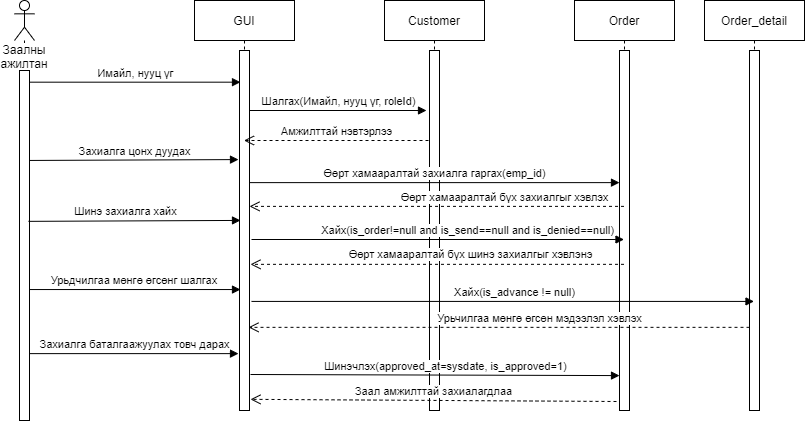

The diagram above was exported from draw.io. Its source (the exported page's mxGraphModel, read from the mxfile embedded in the PNG):
<mxGraphModel dx="868" dy="472" grid="1" gridSize="10" guides="1" tooltips="1" connect="1" arrows="1" fold="1" page="1" pageScale="1" pageWidth="850" pageHeight="1100" math="0" shadow="0">
  <root>
    <mxCell id="HmSnlUR82cW54WxfRB---0" />
    <mxCell id="HmSnlUR82cW54WxfRB---1" parent="HmSnlUR82cW54WxfRB---0" />
    <mxCell id="CjaGlWYtoLNouc_UiX3_-0" value="Заалны ажилтан" style="shape=umlLifeline;participant=umlActor;perimeter=lifelinePerimeter;whiteSpace=wrap;html=1;container=1;collapsible=0;recursiveResize=0;verticalAlign=top;spacingTop=36;labelBackgroundColor=#ffffff;outlineConnect=0;" parent="HmSnlUR82cW54WxfRB---1" vertex="1">
      <mxGeometry x="20" y="230" width="20" height="420" as="geometry" />
    </mxCell>
    <mxCell id="CjaGlWYtoLNouc_UiX3_-1" value="" style="html=1;points=[];perimeter=orthogonalPerimeter;" parent="CjaGlWYtoLNouc_UiX3_-0" vertex="1">
      <mxGeometry x="5" y="70" width="10" height="350" as="geometry" />
    </mxCell>
    <mxCell id="CjaGlWYtoLNouc_UiX3_-2" value="GUI" style="shape=umlLifeline;perimeter=lifelinePerimeter;whiteSpace=wrap;html=1;container=1;collapsible=0;recursiveResize=0;outlineConnect=0;" parent="HmSnlUR82cW54WxfRB---1" vertex="1">
      <mxGeometry x="200" y="230" width="100" height="410" as="geometry" />
    </mxCell>
    <mxCell id="CjaGlWYtoLNouc_UiX3_-3" value="" style="html=1;points=[];perimeter=orthogonalPerimeter;" parent="CjaGlWYtoLNouc_UiX3_-2" vertex="1">
      <mxGeometry x="45" y="50" width="10" height="360" as="geometry" />
    </mxCell>
    <mxCell id="CjaGlWYtoLNouc_UiX3_-4" value="Customer" style="shape=umlLifeline;perimeter=lifelinePerimeter;whiteSpace=wrap;html=1;container=1;collapsible=0;recursiveResize=0;outlineConnect=0;" parent="HmSnlUR82cW54WxfRB---1" vertex="1">
      <mxGeometry x="390" y="230" width="100" height="410" as="geometry" />
    </mxCell>
    <mxCell id="CjaGlWYtoLNouc_UiX3_-5" value="" style="html=1;points=[];perimeter=orthogonalPerimeter;" parent="CjaGlWYtoLNouc_UiX3_-4" vertex="1">
      <mxGeometry x="45" y="50" width="10" height="360" as="geometry" />
    </mxCell>
    <mxCell id="CjaGlWYtoLNouc_UiX3_-6" value="Order" style="shape=umlLifeline;perimeter=lifelinePerimeter;whiteSpace=wrap;html=1;container=1;collapsible=0;recursiveResize=0;outlineConnect=0;" parent="HmSnlUR82cW54WxfRB---1" vertex="1">
      <mxGeometry x="580" y="230" width="100" height="410" as="geometry" />
    </mxCell>
    <mxCell id="CjaGlWYtoLNouc_UiX3_-7" value="" style="html=1;points=[];perimeter=orthogonalPerimeter;" parent="CjaGlWYtoLNouc_UiX3_-6" vertex="1">
      <mxGeometry x="45" y="50" width="10" height="360" as="geometry" />
    </mxCell>
    <mxCell id="CjaGlWYtoLNouc_UiX3_-8" value="Order_detail" style="shape=umlLifeline;perimeter=lifelinePerimeter;whiteSpace=wrap;html=1;container=1;collapsible=0;recursiveResize=0;outlineConnect=0;" parent="HmSnlUR82cW54WxfRB---1" vertex="1">
      <mxGeometry x="710" y="230" width="100" height="410" as="geometry" />
    </mxCell>
    <mxCell id="CjaGlWYtoLNouc_UiX3_-9" value="" style="html=1;points=[];perimeter=orthogonalPerimeter;" parent="CjaGlWYtoLNouc_UiX3_-8" vertex="1">
      <mxGeometry x="45" y="50" width="10" height="360" as="geometry" />
    </mxCell>
    <mxCell id="CjaGlWYtoLNouc_UiX3_-10" value="Имайл, нууц үг" style="html=1;verticalAlign=bottom;endArrow=block;entryX=0.1;entryY=0.088;entryDx=0;entryDy=0;entryPerimeter=0;" parent="HmSnlUR82cW54WxfRB---1" source="CjaGlWYtoLNouc_UiX3_-1" target="CjaGlWYtoLNouc_UiX3_-3" edge="1">
      <mxGeometry width="80" relative="1" as="geometry">
        <mxPoint x="150" y="320" as="sourcePoint" />
        <mxPoint x="230" y="320" as="targetPoint" />
      </mxGeometry>
    </mxCell>
    <mxCell id="CjaGlWYtoLNouc_UiX3_-11" value="Шалгах(Имайл, нууц үг, roleId)" style="html=1;verticalAlign=bottom;endArrow=block;" parent="HmSnlUR82cW54WxfRB---1" source="CjaGlWYtoLNouc_UiX3_-3" edge="1">
      <mxGeometry width="80" relative="1" as="geometry">
        <mxPoint x="260" y="330" as="sourcePoint" />
        <mxPoint x="432" y="340" as="targetPoint" />
      </mxGeometry>
    </mxCell>
    <mxCell id="CjaGlWYtoLNouc_UiX3_-12" value="Амжилттай нэвтэрлээ" style="html=1;verticalAlign=bottom;endArrow=open;dashed=1;endSize=8;" parent="HmSnlUR82cW54WxfRB---1" target="CjaGlWYtoLNouc_UiX3_-2" edge="1">
      <mxGeometry relative="1" as="geometry">
        <mxPoint x="434" y="370" as="sourcePoint" />
        <mxPoint x="280" y="350" as="targetPoint" />
      </mxGeometry>
    </mxCell>
    <mxCell id="CjaGlWYtoLNouc_UiX3_-13" value="Өөрт хамааралтай бүх захиалгыг хэвлэх" style="html=1;verticalAlign=bottom;endArrow=open;dashed=1;endSize=8;entryX=1;entryY=0.433;entryDx=0;entryDy=0;entryPerimeter=0;" parent="HmSnlUR82cW54WxfRB---1" source="CjaGlWYtoLNouc_UiX3_-6" target="CjaGlWYtoLNouc_UiX3_-3" edge="1">
      <mxGeometry x="-0.3584" relative="1" as="geometry">
        <mxPoint x="400" y="370" as="sourcePoint" />
        <mxPoint x="260" y="370" as="targetPoint" />
        <mxPoint as="offset" />
      </mxGeometry>
    </mxCell>
    <mxCell id="CjaGlWYtoLNouc_UiX3_-14" value="Шинэ захиалга хайх" style="html=1;verticalAlign=bottom;endArrow=block;entryX=0.1;entryY=0.472;entryDx=0;entryDy=0;entryPerimeter=0;exitX=0.9;exitY=0.431;exitDx=0;exitDy=0;exitPerimeter=0;" parent="HmSnlUR82cW54WxfRB---1" source="CjaGlWYtoLNouc_UiX3_-1" target="CjaGlWYtoLNouc_UiX3_-3" edge="1">
      <mxGeometry x="-0.0869" width="80" relative="1" as="geometry">
        <mxPoint x="150" y="390" as="sourcePoint" />
        <mxPoint x="230" y="390" as="targetPoint" />
        <mxPoint as="offset" />
      </mxGeometry>
    </mxCell>
    <mxCell id="CjaGlWYtoLNouc_UiX3_-15" value="Хайх(is_order!=null and is_send==null and is_denied==null)" style="html=1;verticalAlign=bottom;endArrow=block;exitX=1.2;exitY=0.525;exitDx=0;exitDy=0;exitPerimeter=0;" parent="HmSnlUR82cW54WxfRB---1" source="CjaGlWYtoLNouc_UiX3_-3" target="CjaGlWYtoLNouc_UiX3_-6" edge="1">
      <mxGeometry x="0.1622" width="80" relative="1" as="geometry">
        <mxPoint x="270" y="400" as="sourcePoint" />
        <mxPoint x="434" y="399" as="targetPoint" />
        <mxPoint as="offset" />
      </mxGeometry>
    </mxCell>
    <mxCell id="CjaGlWYtoLNouc_UiX3_-16" value="Өөрт хамааралтай бүх шинэ захиалгыг хэвлэнэ" style="html=1;verticalAlign=bottom;endArrow=open;dashed=1;endSize=8;entryX=1.1;entryY=0.594;entryDx=0;entryDy=0;entryPerimeter=0;" parent="HmSnlUR82cW54WxfRB---1" source="CjaGlWYtoLNouc_UiX3_-6" target="CjaGlWYtoLNouc_UiX3_-3" edge="1">
      <mxGeometry x="-0.1771" y="-1" relative="1" as="geometry">
        <mxPoint x="550" y="420" as="sourcePoint" />
        <mxPoint x="470" y="420" as="targetPoint" />
        <mxPoint as="offset" />
      </mxGeometry>
    </mxCell>
    <mxCell id="CjaGlWYtoLNouc_UiX3_-17" value="Хайх(is_advance != null)" style="html=1;verticalAlign=bottom;endArrow=block;exitX=1.2;exitY=0.697;exitDx=0;exitDy=0;exitPerimeter=0;" parent="HmSnlUR82cW54WxfRB---1" source="CjaGlWYtoLNouc_UiX3_-3" target="CjaGlWYtoLNouc_UiX3_-8" edge="1">
      <mxGeometry x="0.0468" width="80" relative="1" as="geometry">
        <mxPoint x="270" y="440" as="sourcePoint" />
        <mxPoint x="350" y="440" as="targetPoint" />
        <mxPoint as="offset" />
      </mxGeometry>
    </mxCell>
    <mxCell id="CjaGlWYtoLNouc_UiX3_-18" value="Урьдчилгаа мөнгө өгсөнг шалгах&amp;nbsp;" style="html=1;verticalAlign=bottom;endArrow=block;entryX=0.1;entryY=0.664;entryDx=0;entryDy=0;entryPerimeter=0;" parent="HmSnlUR82cW54WxfRB---1" source="CjaGlWYtoLNouc_UiX3_-1" target="CjaGlWYtoLNouc_UiX3_-3" edge="1">
      <mxGeometry width="80" relative="1" as="geometry">
        <mxPoint x="140" y="430" as="sourcePoint" />
        <mxPoint x="220" y="430" as="targetPoint" />
      </mxGeometry>
    </mxCell>
    <mxCell id="CjaGlWYtoLNouc_UiX3_-19" value="Урьчилгаа мөнгө өгсөн мэдээлэл хэвлэх" style="html=1;verticalAlign=bottom;endArrow=open;dashed=1;endSize=8;entryX=0.9;entryY=0.769;entryDx=0;entryDy=0;entryPerimeter=0;exitX=0;exitY=0.769;exitDx=0;exitDy=0;exitPerimeter=0;" parent="HmSnlUR82cW54WxfRB---1" source="CjaGlWYtoLNouc_UiX3_-9" target="CjaGlWYtoLNouc_UiX3_-3" edge="1">
      <mxGeometry x="-0.1624" relative="1" as="geometry">
        <mxPoint x="590" y="458" as="sourcePoint" />
        <mxPoint x="470" y="460" as="targetPoint" />
        <mxPoint as="offset" />
      </mxGeometry>
    </mxCell>
    <mxCell id="CjaGlWYtoLNouc_UiX3_-21" value="Захиалга баталгаажуулах товч дарах" style="html=1;verticalAlign=bottom;endArrow=block;entryX=-0.1;entryY=0.842;entryDx=0;entryDy=0;entryPerimeter=0;" parent="HmSnlUR82cW54WxfRB---1" source="CjaGlWYtoLNouc_UiX3_-1" target="CjaGlWYtoLNouc_UiX3_-3" edge="1">
      <mxGeometry width="80" relative="1" as="geometry">
        <mxPoint x="150" y="500" as="sourcePoint" />
        <mxPoint x="230" y="500" as="targetPoint" />
      </mxGeometry>
    </mxCell>
    <mxCell id="CjaGlWYtoLNouc_UiX3_-22" value="Шинэчлэх(approved_at=sysdate, is_approved=1)" style="html=1;verticalAlign=bottom;endArrow=block;exitX=1.1;exitY=0.9;exitDx=0;exitDy=0;exitPerimeter=0;entryX=0;entryY=0.903;entryDx=0;entryDy=0;entryPerimeter=0;" parent="HmSnlUR82cW54WxfRB---1" source="CjaGlWYtoLNouc_UiX3_-3" target="CjaGlWYtoLNouc_UiX3_-7" edge="1">
      <mxGeometry x="0.0556" width="80" relative="1" as="geometry">
        <mxPoint x="300" y="510" as="sourcePoint" />
        <mxPoint x="630" y="584" as="targetPoint" />
        <mxPoint as="offset" />
      </mxGeometry>
    </mxCell>
    <mxCell id="CjaGlWYtoLNouc_UiX3_-24" value="Заал амжилттай захиалагдлаа" style="html=1;verticalAlign=bottom;endArrow=open;dashed=1;endSize=8;entryX=1.1;entryY=0.969;entryDx=0;entryDy=0;entryPerimeter=0;exitX=-0.3;exitY=0.975;exitDx=0;exitDy=0;exitPerimeter=0;" parent="HmSnlUR82cW54WxfRB---1" source="CjaGlWYtoLNouc_UiX3_-7" target="CjaGlWYtoLNouc_UiX3_-3" edge="1">
      <mxGeometry relative="1" as="geometry">
        <mxPoint x="780" y="680" as="sourcePoint" />
        <mxPoint x="500" y="680" as="targetPoint" />
      </mxGeometry>
    </mxCell>
    <mxCell id="gmn97AvsdMZbaFS0Itcv-0" value="Захиалга цонх дуудах" style="html=1;verticalAlign=bottom;endArrow=block;entryX=-0.1;entryY=0.303;entryDx=0;entryDy=0;entryPerimeter=0;exitX=1;exitY=0.257;exitDx=0;exitDy=0;exitPerimeter=0;" parent="HmSnlUR82cW54WxfRB---1" source="CjaGlWYtoLNouc_UiX3_-1" target="CjaGlWYtoLNouc_UiX3_-3" edge="1">
      <mxGeometry width="80" relative="1" as="geometry">
        <mxPoint x="38" y="389" as="sourcePoint" />
        <mxPoint x="210" y="380" as="targetPoint" />
      </mxGeometry>
    </mxCell>
    <mxCell id="1R9K0_I3MYPzdXxwUwGW-0" value="Өөрт хамааралтай захиалга гаргах(emp_id)" style="html=1;verticalAlign=bottom;endArrow=block;exitX=1;exitY=0.367;exitDx=0;exitDy=0;exitPerimeter=0;" parent="HmSnlUR82cW54WxfRB---1" source="CjaGlWYtoLNouc_UiX3_-3" target="CjaGlWYtoLNouc_UiX3_-7" edge="1">
      <mxGeometry width="80" relative="1" as="geometry">
        <mxPoint x="265" y="410" as="sourcePoint" />
        <mxPoint x="442" y="410" as="targetPoint" />
      </mxGeometry>
    </mxCell>
  </root>
</mxGraphModel>